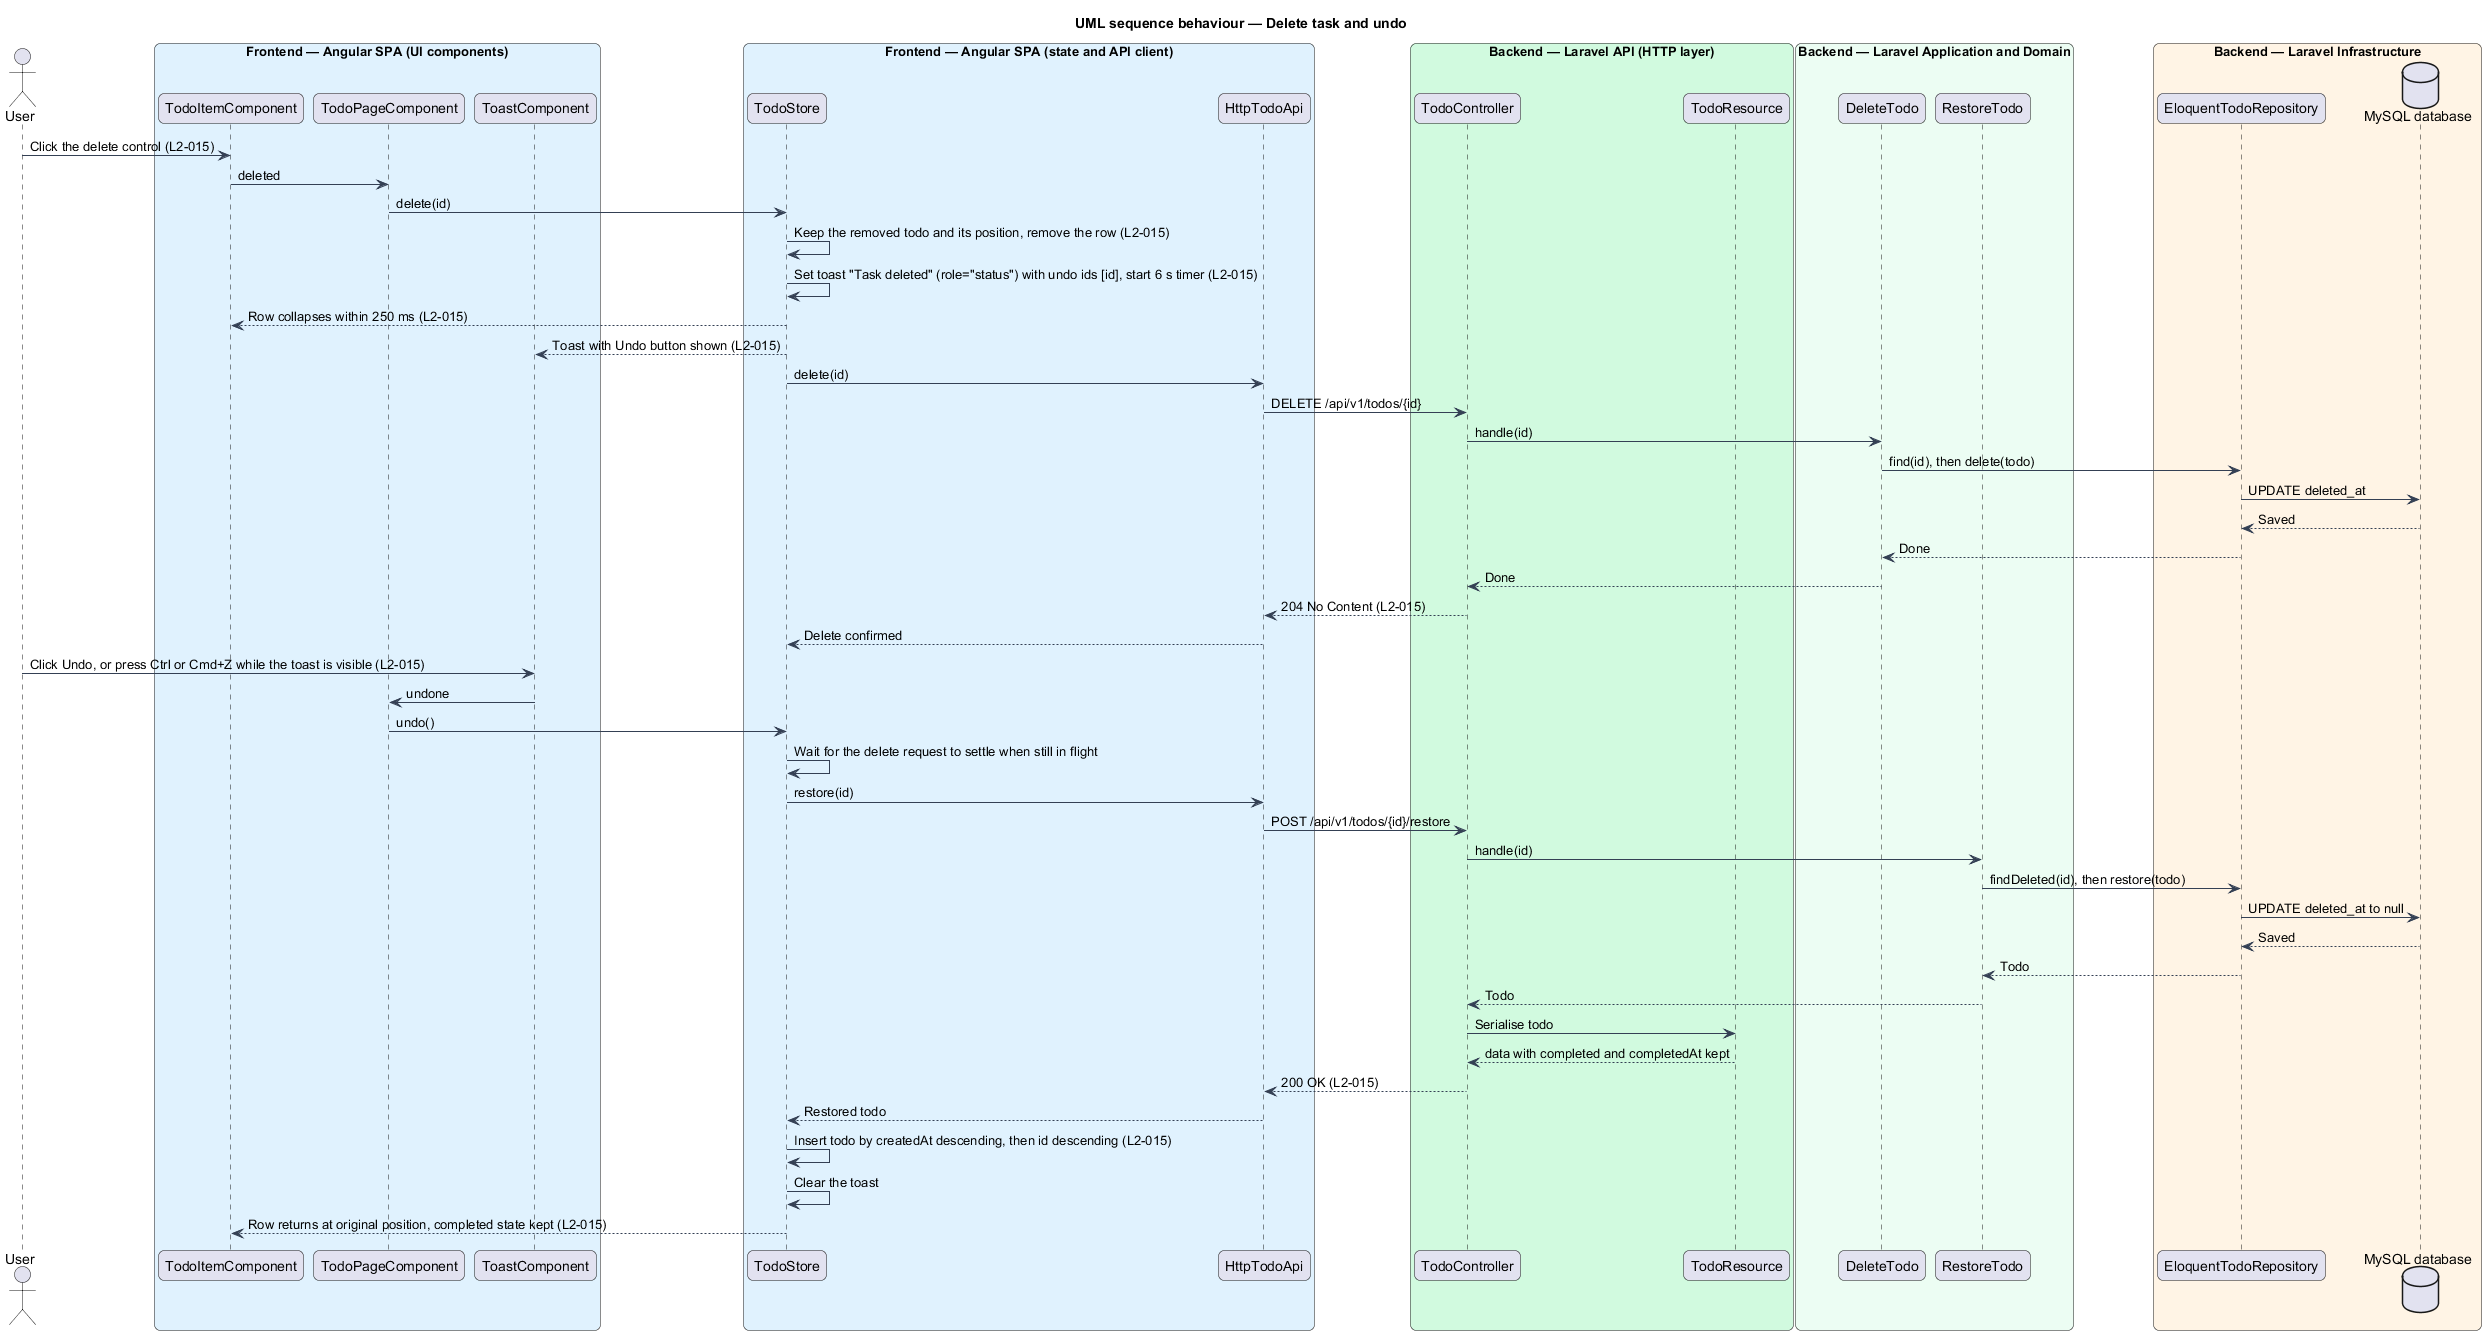

The diagram above was rendered by PlantUML. Its source (embedded in the PNG):
@startuml
title UML sequence behaviour — Delete task and undo
skinparam backgroundColor #FFFFFF
skinparam shadowing false
skinparam roundcorner 12
skinparam defaultFontName Arial
skinparam ArrowColor #344054
skinparam rectangle {
  BorderColor #344054
  FontColor #101828
}
skinparam package {
  BorderColor #667085
  FontColor #101828
  BackgroundColor #F9FAFB
}
actor "User" as user
box "Frontend — Angular SPA (UI components)" #E0F2FE
  participant "TodoItemComponent" as item
  participant "TodoPageComponent" as page
  participant "ToastComponent" as toast
end box
box "Frontend — Angular SPA (state and API client)" #E0F2FE
  participant "TodoStore" as store
  participant "HttpTodoApi" as api
end box
box "Backend — Laravel API (HTTP layer)" #D1FADF
  participant "TodoController" as ctrl
  participant "TodoResource" as res
end box
box "Backend — Laravel Application and Domain" #ECFDF3
  participant "DeleteTodo" as del
  participant "RestoreTodo" as rest
end box
box "Backend — Laravel Infrastructure" #FFF4E5
  participant "EloquentTodoRepository" as repo
  database "MySQL database" as db
end box
user -> item : Click the delete control (L2-015)
item -> page : deleted
page -> store : delete(id)
store -> store : Keep the removed todo and its position, remove the row (L2-015)
store -> store : Set toast "Task deleted" (role="status") with undo ids [id], start 6 s timer (L2-015)
store --> item : Row collapses within 250 ms (L2-015)
store --> toast : Toast with Undo button shown (L2-015)
store -> api : delete(id)
api -> ctrl : DELETE /api/v1/todos/{id}
ctrl -> del : handle(id)
del -> repo : find(id), then delete(todo)
repo -> db : UPDATE deleted_at
db --> repo : Saved
repo --> del : Done
del --> ctrl : Done
ctrl --> api : 204 No Content (L2-015)
api --> store : Delete confirmed
user -> toast : Click Undo, or press Ctrl or Cmd+Z while the toast is visible (L2-015)
toast -> page : undone
page -> store : undo()
store -> store : Wait for the delete request to settle when still in flight
store -> api : restore(id)
api -> ctrl : POST /api/v1/todos/{id}/restore
ctrl -> rest : handle(id)
rest -> repo : findDeleted(id), then restore(todo)
repo -> db : UPDATE deleted_at to null
db --> repo : Saved
repo --> rest : Todo
rest --> ctrl : Todo
ctrl -> res : Serialise todo
res --> ctrl : data with completed and completedAt kept
ctrl --> api : 200 OK (L2-015)
api --> store : Restored todo
store -> store : Insert todo by createdAt descending, then id descending (L2-015)
store -> store : Clear the toast
store --> item : Row returns at original position, completed state kept (L2-015)
@enduml